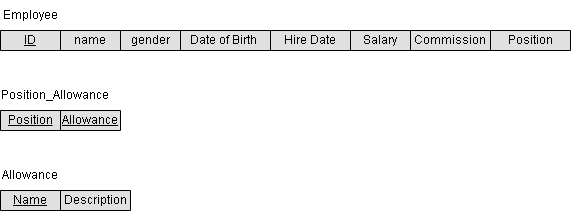

The diagram above was exported from draw.io. Its source (the exported page's mxGraphModel, read from the mxfile embedded in the PNG):
<mxGraphModel dx="541" dy="313" grid="1" gridSize="10" guides="1" tooltips="1" connect="1" arrows="1" fold="1" page="1" pageScale="1" pageWidth="850" pageHeight="1100" math="0" shadow="0">
  <root>
    <mxCell id="0" />
    <mxCell id="1" parent="0" />
    <mxCell id="uMNRGFRjI4sYZO2R_l_a-1" value="" style="shape=table;startSize=0;container=1;collapsible=0;childLayout=tableLayout;fontSize=16;fillColor=#E0E0E0;fontColor=#333333;strokeColor=#000000;" vertex="1" parent="1">
      <mxGeometry x="120" y="100" width="570" height="20" as="geometry" />
    </mxCell>
    <mxCell id="uMNRGFRjI4sYZO2R_l_a-2" value="" style="shape=tableRow;horizontal=0;startSize=0;swimlaneHead=0;swimlaneBody=0;strokeColor=inherit;top=0;left=0;bottom=0;right=0;collapsible=0;dropTarget=0;fillColor=none;points=[[0,0.5],[1,0.5]];portConstraint=eastwest;fontSize=16;" vertex="1" parent="uMNRGFRjI4sYZO2R_l_a-1">
      <mxGeometry width="570" height="20" as="geometry" />
    </mxCell>
    <mxCell id="uMNRGFRjI4sYZO2R_l_a-62" value="&lt;u&gt;ID&lt;/u&gt;" style="shape=partialRectangle;html=1;whiteSpace=wrap;connectable=0;strokeColor=inherit;overflow=hidden;fillColor=none;top=0;left=0;bottom=0;right=0;pointerEvents=1;fontSize=12;" vertex="1" parent="uMNRGFRjI4sYZO2R_l_a-2">
      <mxGeometry width="60" height="20" as="geometry">
        <mxRectangle width="60" height="20" as="alternateBounds" />
      </mxGeometry>
    </mxCell>
    <mxCell id="uMNRGFRjI4sYZO2R_l_a-4" value="name" style="shape=partialRectangle;html=1;whiteSpace=wrap;connectable=0;strokeColor=inherit;overflow=hidden;fillColor=none;top=0;left=0;bottom=0;right=0;pointerEvents=1;fontSize=12;" vertex="1" parent="uMNRGFRjI4sYZO2R_l_a-2">
      <mxGeometry x="60" width="60" height="20" as="geometry">
        <mxRectangle width="60" height="20" as="alternateBounds" />
      </mxGeometry>
    </mxCell>
    <mxCell id="uMNRGFRjI4sYZO2R_l_a-5" value="gender" style="shape=partialRectangle;html=1;whiteSpace=wrap;connectable=0;strokeColor=inherit;overflow=hidden;fillColor=none;top=0;left=0;bottom=0;right=0;pointerEvents=1;fontSize=12;" vertex="1" parent="uMNRGFRjI4sYZO2R_l_a-2">
      <mxGeometry x="120" width="60" height="20" as="geometry">
        <mxRectangle width="60" height="20" as="alternateBounds" />
      </mxGeometry>
    </mxCell>
    <mxCell id="uMNRGFRjI4sYZO2R_l_a-14" value="Date of Birth&amp;nbsp;" style="shape=partialRectangle;html=1;whiteSpace=wrap;connectable=0;strokeColor=inherit;overflow=hidden;fillColor=none;top=0;left=0;bottom=0;right=0;pointerEvents=1;fontSize=12;" vertex="1" parent="uMNRGFRjI4sYZO2R_l_a-2">
      <mxGeometry x="180" width="90" height="20" as="geometry">
        <mxRectangle width="90" height="20" as="alternateBounds" />
      </mxGeometry>
    </mxCell>
    <mxCell id="uMNRGFRjI4sYZO2R_l_a-19" value="Hire Date" style="shape=partialRectangle;html=1;whiteSpace=wrap;connectable=0;strokeColor=inherit;overflow=hidden;fillColor=none;top=0;left=0;bottom=0;right=0;pointerEvents=1;fontSize=12;" vertex="1" parent="uMNRGFRjI4sYZO2R_l_a-2">
      <mxGeometry x="270" width="80" height="20" as="geometry">
        <mxRectangle width="80" height="20" as="alternateBounds" />
      </mxGeometry>
    </mxCell>
    <mxCell id="uMNRGFRjI4sYZO2R_l_a-20" value="Salary" style="shape=partialRectangle;html=1;whiteSpace=wrap;connectable=0;strokeColor=inherit;overflow=hidden;fillColor=none;top=0;left=0;bottom=0;right=0;pointerEvents=1;fontSize=12;" vertex="1" parent="uMNRGFRjI4sYZO2R_l_a-2">
      <mxGeometry x="350" width="60" height="20" as="geometry">
        <mxRectangle width="60" height="20" as="alternateBounds" />
      </mxGeometry>
    </mxCell>
    <mxCell id="uMNRGFRjI4sYZO2R_l_a-28" value="Commission" style="shape=partialRectangle;html=1;whiteSpace=wrap;connectable=0;strokeColor=inherit;overflow=hidden;fillColor=none;top=0;left=0;bottom=0;right=0;pointerEvents=1;fontSize=12;" vertex="1" parent="uMNRGFRjI4sYZO2R_l_a-2">
      <mxGeometry x="410" width="80" height="20" as="geometry">
        <mxRectangle width="80" height="20" as="alternateBounds" />
      </mxGeometry>
    </mxCell>
    <mxCell id="uMNRGFRjI4sYZO2R_l_a-29" value="Position" style="shape=partialRectangle;html=1;whiteSpace=wrap;connectable=0;strokeColor=inherit;overflow=hidden;fillColor=none;top=0;left=0;bottom=0;right=0;pointerEvents=1;fontSize=12;" vertex="1" parent="uMNRGFRjI4sYZO2R_l_a-2">
      <mxGeometry x="490" width="80" height="20" as="geometry">
        <mxRectangle width="80" height="20" as="alternateBounds" />
      </mxGeometry>
    </mxCell>
    <mxCell id="uMNRGFRjI4sYZO2R_l_a-18" value="Employee" style="text;html=1;strokeColor=none;fillColor=none;align=center;verticalAlign=middle;whiteSpace=wrap;rounded=0;" vertex="1" parent="1">
      <mxGeometry x="120" y="70" width="60" height="30" as="geometry" />
    </mxCell>
    <mxCell id="uMNRGFRjI4sYZO2R_l_a-44" value="" style="shape=table;startSize=0;container=1;collapsible=0;childLayout=tableLayout;fontSize=16;fillColor=#e0e0e0;fontColor=#333333;strokeColor=#000000;" vertex="1" parent="1">
      <mxGeometry x="120" y="180" width="120" height="20" as="geometry" />
    </mxCell>
    <mxCell id="uMNRGFRjI4sYZO2R_l_a-45" value="" style="shape=tableRow;horizontal=0;startSize=0;swimlaneHead=0;swimlaneBody=0;strokeColor=inherit;top=0;left=0;bottom=0;right=0;collapsible=0;dropTarget=0;fillColor=none;points=[[0,0.5],[1,0.5]];portConstraint=eastwest;fontSize=16;" vertex="1" parent="uMNRGFRjI4sYZO2R_l_a-44">
      <mxGeometry width="120" height="20" as="geometry" />
    </mxCell>
    <mxCell id="uMNRGFRjI4sYZO2R_l_a-48" value="&lt;u&gt;Position&lt;/u&gt;" style="shape=partialRectangle;html=1;whiteSpace=wrap;connectable=0;strokeColor=inherit;overflow=hidden;fillColor=none;top=0;left=0;bottom=0;right=0;pointerEvents=1;fontSize=12;" vertex="1" parent="uMNRGFRjI4sYZO2R_l_a-45">
      <mxGeometry width="60" height="20" as="geometry">
        <mxRectangle width="60" height="20" as="alternateBounds" />
      </mxGeometry>
    </mxCell>
    <mxCell id="uMNRGFRjI4sYZO2R_l_a-55" value="&lt;u&gt;Allowance&lt;/u&gt;" style="shape=partialRectangle;html=1;whiteSpace=wrap;connectable=0;strokeColor=inherit;overflow=hidden;fillColor=none;top=0;left=0;bottom=0;right=0;pointerEvents=1;fontSize=12;" vertex="1" parent="uMNRGFRjI4sYZO2R_l_a-45">
      <mxGeometry x="60" width="60" height="20" as="geometry">
        <mxRectangle width="60" height="20" as="alternateBounds" />
      </mxGeometry>
    </mxCell>
    <mxCell id="uMNRGFRjI4sYZO2R_l_a-54" value="Position_Allowance" style="text;html=1;strokeColor=none;fillColor=none;align=center;verticalAlign=middle;whiteSpace=wrap;rounded=0;" vertex="1" parent="1">
      <mxGeometry x="120" y="150" width="110" height="30" as="geometry" />
    </mxCell>
    <mxCell id="uMNRGFRjI4sYZO2R_l_a-56" value="" style="shape=table;startSize=0;container=1;collapsible=0;childLayout=tableLayout;fontSize=16;fillColor=#e0e0e0;fontColor=#333333;strokeColor=#000000;" vertex="1" parent="1">
      <mxGeometry x="120" y="260" width="130" height="20" as="geometry" />
    </mxCell>
    <mxCell id="uMNRGFRjI4sYZO2R_l_a-57" value="" style="shape=tableRow;horizontal=0;startSize=0;swimlaneHead=0;swimlaneBody=0;strokeColor=inherit;top=0;left=0;bottom=0;right=0;collapsible=0;dropTarget=0;fillColor=none;points=[[0,0.5],[1,0.5]];portConstraint=eastwest;fontSize=16;" vertex="1" parent="uMNRGFRjI4sYZO2R_l_a-56">
      <mxGeometry width="130" height="20" as="geometry" />
    </mxCell>
    <mxCell id="uMNRGFRjI4sYZO2R_l_a-58" value="&lt;u&gt;Name&lt;/u&gt;" style="shape=partialRectangle;html=1;whiteSpace=wrap;connectable=0;strokeColor=inherit;overflow=hidden;fillColor=none;top=0;left=0;bottom=0;right=0;pointerEvents=1;fontSize=12;" vertex="1" parent="uMNRGFRjI4sYZO2R_l_a-57">
      <mxGeometry width="60" height="20" as="geometry">
        <mxRectangle width="60" height="20" as="alternateBounds" />
      </mxGeometry>
    </mxCell>
    <mxCell id="uMNRGFRjI4sYZO2R_l_a-59" value="Description" style="shape=partialRectangle;html=1;whiteSpace=wrap;connectable=0;strokeColor=inherit;overflow=hidden;fillColor=none;top=0;left=0;bottom=0;right=0;pointerEvents=1;fontSize=12;" vertex="1" parent="uMNRGFRjI4sYZO2R_l_a-57">
      <mxGeometry x="60" width="70" height="20" as="geometry">
        <mxRectangle width="70" height="20" as="alternateBounds" />
      </mxGeometry>
    </mxCell>
    <mxCell id="uMNRGFRjI4sYZO2R_l_a-60" value="Allowance" style="text;html=1;strokeColor=none;fillColor=none;align=center;verticalAlign=middle;whiteSpace=wrap;rounded=0;" vertex="1" parent="1">
      <mxGeometry x="120" y="230" width="60" height="30" as="geometry" />
    </mxCell>
  </root>
</mxGraphModel>